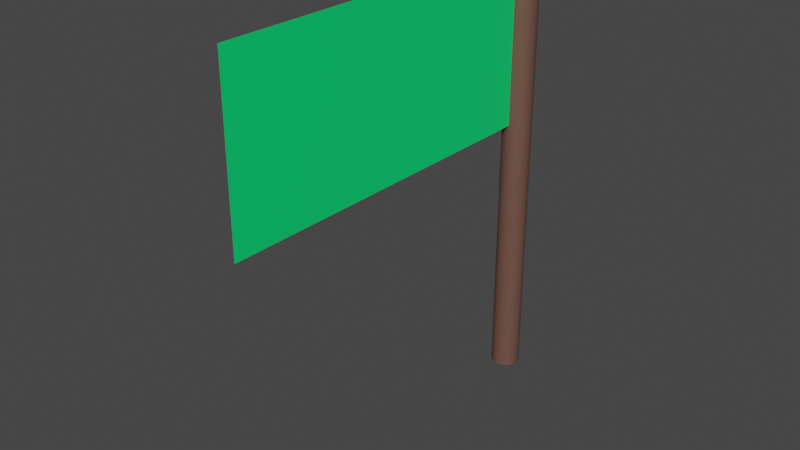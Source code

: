 # Source: Flag_02.blend  (saved by Blender 3.2.14; exported with 4.5.12 LTS)
import bpy
from mathutils import Matrix  # noqa: F401  (used for matrix-valued properties, if any)

bpy.ops.wm.read_factory_settings(use_empty=True)
scene = bpy.context.scene
scene.name = 'Scene'

# ---- collections
col_collection = bpy.data.collections.new('Collection'); scene.collection.children.link(col_collection)

# ---- materials (node trees are filled in below, after node groups)
mat_flag_material = bpy.data.materials.new('Flag_Material')
mat_flag_material.use_transparent_shadow = False
mat_pole_material = bpy.data.materials.new('Pole_Material')
mat_pole_material.use_transparent_shadow = False

# ---- material node trees
mat_flag_material.use_nodes = True; mat_flag_material.node_tree.nodes.clear()
_N = mat_flag_material.node_tree.nodes; _L = mat_flag_material.node_tree.links
n0 = _N.new('ShaderNodeBsdfPrincipled'); n0.name = 'Principled BSDF'; n0.location = (10, 300)
n0.distribution = 'GGX'
n0.subsurface_method = 'RANDOM_WALK_SKIN'
n0.inputs[0].default_value = (0.0, 0.8, 0.1764, 1.0)
n0.inputs[3].default_value = 1.45
n0.inputs[27].default_value = (0.0, 0.0, 0.0, 1.0)
n0.inputs[28].default_value = 1.0
n1 = _N.new('ShaderNodeOutputMaterial'); n1.name = 'Material Output'; n1.location = (300, 300)
_L.new(n0.outputs[0], n1.inputs[0])
n1.is_active_output = True
mat_pole_material.use_nodes = True; mat_pole_material.node_tree.nodes.clear()
_N = mat_pole_material.node_tree.nodes; _L = mat_pole_material.node_tree.links
n0 = _N.new('ShaderNodeBsdfPrincipled'); n0.name = 'Principled BSDF'; n0.location = (10, 300)
n0.distribution = 'GGX'
n0.subsurface_method = 'RANDOM_WALK_SKIN'
n0.inputs[0].default_value = (0.1523, 0.07575, 0.05539, 1.0)
n0.inputs[3].default_value = 1.45
n0.inputs[27].default_value = (0.0, 0.0, 0.0, 1.0)
n0.inputs[28].default_value = 1.0
n1 = _N.new('ShaderNodeOutputMaterial'); n1.name = 'Material Output'; n1.location = (300, 300)
_L.new(n0.outputs[0], n1.inputs[0])
n1.is_active_output = True

# ---- world
world_world = bpy.data.worlds.new('World'); scene.world = world_world
world_world.use_nodes = True; world_world.node_tree.nodes.clear()
_N = world_world.node_tree.nodes; _L = world_world.node_tree.links
n0 = _N.new('ShaderNodeOutputWorld'); n0.name = 'World Output'; n0.location = (300, 300)
n1 = _N.new('ShaderNodeBackground'); n1.name = 'Background'; n1.location = (10, 300)
n1.inputs[0].default_value = (0.05088, 0.05088, 0.05088, 1.0)
_L.new(n1.outputs[0], n0.inputs[0])
n0.is_active_output = True
world_world.color = (0.05088, 0.05088, 0.05088)
world_world.use_sun_shadow = False
world_world.sun_shadow_jitter_overblur = 0.0

# ---- meshes
me_plane = bpy.data.meshes.new('Plane')
me_plane.from_pydata([(-1.0, -1.0, 0.0), (1.0, -1.0, 0.0), (-1.0, 1.0, 0.0), (1.0, 1.0, 0.0), (4.221, 1.04, 6.793e-08), (-1.211, 1.04, -1.95e-08), (4.221, 1.038, 0.01224), (-1.211, 1.038, 0.01224), (4.221, 1.034, 0.02402), (-1.211, 1.034, 0.02402), (4.221, 1.027, 0.03487), (-1.211, 1.027, 0.03487), (4.221, 1.017, 0.04438), (-1.211, 1.017, 0.04438), (4.221, 1.006, 0.05218), (-1.211, 1.006, 0.05218), (4.221, 0.9924, 0.05798), (-1.211, 0.9924, 0.05798), (4.221, 0.9779, 0.06155), (-1.211, 0.9779, 0.06155), (4.221, 0.9629, 0.06276), (-1.211, 0.9629, 0.06276), (4.221, 0.9479, 0.06155), (-1.211, 0.9479, 0.06155), (4.221, 0.9334, 0.05798), (-1.211, 0.9334, 0.05798), (4.221, 0.9201, 0.05218), (-1.211, 0.9201, 0.05218), (4.221, 0.9085, 0.04438), (-1.211, 0.9085, 0.04438), (4.221, 0.8989, 0.03487), (-1.211, 0.8989, 0.03487), (4.221, 0.8918, 0.02402), (-1.211, 0.8918, 0.02402), (4.221, 0.8874, 0.01224), (-1.211, 0.8874, 0.01224), (4.221, 0.8859, 6.244e-08), (-1.211, 0.8859, -2.498e-08), (4.221, 0.8874, -0.01224), (-1.211, 0.8874, -0.01224), (4.221, 0.8918, -0.02402), (-1.211, 0.8918, -0.02402), (4.221, 0.8989, -0.03487), (-1.211, 0.8989, -0.03487), (4.221, 0.9085, -0.04438), (-1.211, 0.9085, -0.04438), (4.221, 0.9201, -0.05218), (-1.211, 0.9201, -0.05218), (4.221, 0.9334, -0.05798), (-1.211, 0.9334, -0.05798), (4.221, 0.9479, -0.06155), (-1.211, 0.9479, -0.06155), (4.221, 0.9629, -0.06276), (-1.211, 0.9629, -0.06276), (4.221, 0.9779, -0.06155), (-1.211, 0.9779, -0.06155), (4.221, 0.9924, -0.05798), (-1.211, 0.9924, -0.05798), (4.221, 1.006, -0.05218), (-1.211, 1.006, -0.05218), (4.221, 1.017, -0.04438), (-1.211, 1.017, -0.04438), (4.221, 1.027, -0.03487), (-1.211, 1.027, -0.03487), (4.221, 1.034, -0.02402), (-1.211, 1.034, -0.02402), (4.221, 1.038, -0.01224), (-1.211, 1.038, -0.01224)], [], [(0, 1, 3, 2), (4, 5, 7, 6), (6, 7, 9, 8), (8, 9, 11, 10), (10, 11, 13, 12), (12, 13, 15, 14), (14, 15, 17, 16), (16, 17, 19, 18), (18, 19, 21, 20), (20, 21, 23, 22), (22, 23, 25, 24), (24, 25, 27, 26), (26, 27, 29, 28), (28, 29, 31, 30), (30, 31, 33, 32), (32, 33, 35, 34), (34, 35, 37, 36), (36, 37, 39, 38), (38, 39, 41, 40), (40, 41, 43, 42), (42, 43, 45, 44), (44, 45, 47, 46), (46, 47, 49, 48), (48, 49, 51, 50), (50, 51, 53, 52), (52, 53, 55, 54), (54, 55, 57, 56), (56, 57, 59, 58), (58, 59, 61, 60), (60, 61, 63, 62), (62, 63, 65, 64), (7, 5, 67, 65, 63, 61, 59, 57, 55, 53, 51, 49, 47, 45, 43, 41, 39, 37, 35, 33, 31, 29, 27, 25, 23, 21, 19, 17, 15, 13, 11, 9), (64, 65, 67, 66), (66, 67, 5, 4), (4, 6, 8, 10, 12, 14, 16, 18, 20, 22, 24, 26, 28, 30, 32, 34, 36, 38, 40, 42, 44, 46, 48, 50, 52, 54, 56, 58, 60, 62, 64, 66)])
me_plane.polygons.foreach_set('material_index', [0, 1, 1, 1, 1, 1, 1, 1, 1, 1, 1, 1, 1, 1, 1, 1, 1, 1, 1, 1, 1, 1, 1, 1, 1, 1, 1, 1, 1, 1, 1, 1, 1, 1, 1])
_uv = me_plane.uv_layers.new(name='UVMap')
_uv.uv.foreach_set('vector', [0.0, 0.0, 1.0, 0.0, 1.0, 1.0, 0.0, 1.0, 1.0, 0.5, 1.0, 1.0, 0.9688, 1.0, 0.9688, 0.5, 0.9688, 0.5, 0.9688, 1.0, 0.9375, 1.0, 0.9375, 0.5, 0.9375, 0.5, 0.9375, 1.0, 0.9062, 1.0, 0.9062, 0.5, 0.9062, 0.5, 0.9062, 1.0, 0.875, 1.0, 0.875, 0.5, 0.875, 0.5, 0.875, 1.0, 0.8438, 1.0, 0.8438, 0.5, 0.8438, 0.5, 0.8438, 1.0, 0.8125, 1.0, 0.8125, 0.5, 0.8125, 0.5, 0.8125, 1.0, 0.7812, 1.0, 0.7812, 0.5, 0.7812, 0.5, 0.7812, 1.0, 0.75, 1.0, 0.75, 0.5, 0.75, 0.5, 0.75, 1.0, 0.7188, 1.0, 0.7188, 0.5, 0.7188, 0.5, 0.7188, 1.0, 0.6875, 1.0, 0.6875, 0.5, 0.6875, 0.5, 0.6875, 1.0, 0.6562, 1.0, 0.6562, 0.5, 0.6562, 0.5, 0.6562, 1.0, 0.625, 1.0, 0.625, 0.5, 0.625, 0.5, 0.625, 1.0, 0.5938, 1.0, 0.5938, 0.5, 0.5938, 0.5, 0.5938, 1.0, 0.5625, 1.0, 0.5625, 0.5, 0.5625, 0.5, 0.5625, 1.0, 0.5312, 1.0, 0.5312, 0.5, 0.5312, 0.5, 0.5312, 1.0, 0.5, 1.0, 0.5, 0.5, 0.5, 0.5, 0.5, 1.0, 0.4688, 1.0, 0.4688, 0.5, 0.4688, 0.5, 0.4688, 1.0, 0.4375, 1.0, 0.4375, 0.5, 0.4375, 0.5, 0.4375, 1.0, 0.4062, 1.0, 0.4062, 0.5, 0.4062, 0.5, 0.4062, 1.0, 0.375, 1.0, 0.375, 0.5, 0.375, 0.5, 0.375, 1.0, 0.3438, 1.0, 0.3438, 0.5, 0.3438, 0.5, 0.3438, 1.0, 0.3125, 1.0, 0.3125, 0.5, 0.3125, 0.5, 0.3125, 1.0, 0.2812, 1.0, 0.2812, 0.5, 0.2812, 0.5, 0.2812, 1.0, 0.25, 1.0, 0.25, 0.5, 0.25, 0.5, 0.25, 1.0, 0.2188, 1.0, 0.2188, 0.5, 0.2188, 0.5, 0.2188, 1.0, 0.1875, 1.0, 0.1875, 0.5, 0.1875, 0.5, 0.1875, 1.0, 0.1562, 1.0, 0.1562, 0.5, 0.1562, 0.5, 0.1562, 1.0, 0.125, 1.0, 0.125, 0.5, 0.125, 0.5, 0.125, 1.0, 0.09375, 1.0, 0.09375, 0.5, 0.09375, 0.5, 0.09375, 1.0, 0.0625, 1.0, 0.0625, 0.5, 0.2968, 0.4854, 0.25, 0.49, 0.2032, 0.4854, 0.1582, 0.4717, 0.1167, 0.4496, 0.08029, 0.4197, 0.05045, 0.3833, 0.02827, 0.3418, 0.01461, 0.2968, 0.01, 0.25, 0.01461, 0.2032, 0.02827, 0.1582, 0.05045, 0.1167, 0.08029, 0.08029, 0.1167, 0.05045, 0.1582, 0.02827, 0.2032, 0.01461, 0.25, 0.01, 0.2968, 0.01461, 0.3418, 0.02827, 0.3833, 0.05045, 0.4197, 0.08029, 0.4496, 0.1167, 0.4717, 0.1582, 0.4854, 0.2032, 0.49, 0.25, 0.4854, 0.2968, 0.4717, 0.3418, 0.4496, 0.3833, 0.4197, 0.4197, 0.3833, 0.4496, 0.3418, 0.4717, 0.0625, 0.5, 0.0625, 1.0, 0.03125, 1.0, 0.03125, 0.5, 0.03125, 0.5, 0.03125, 1.0, 0.0, 1.0, 0.0, 0.5, 0.75, 0.49, 0.7968, 0.4854, 0.8418, 0.4717, 0.8833, 0.4496, 0.9197, 0.4197, 0.9496, 0.3833, 0.9717, 0.3418, 0.9854, 0.2968, 0.99, 0.25, 0.9854, 0.2032, 0.9717, 0.1582, 0.9496, 0.1167, 0.9197, 0.08029, 0.8833, 0.05045, 0.8418, 0.02827, 0.7968, 0.01461, 0.75, 0.01, 0.7032, 0.01461, 0.6582, 0.02827, 0.6167, 0.05045, 0.5803, 0.08029, 0.5504, 0.1167, 0.5283, 0.1582, 0.5146, 0.2032, 0.51, 0.25, 0.5146, 0.2968, 0.5283, 0.3418, 0.5504, 0.3833, 0.5803, 0.4197, 0.6167, 0.4496, 0.6582, 0.4717, 0.7032, 0.4854])
me_plane.materials.append(mat_flag_material)
me_plane.materials.append(mat_pole_material)
me_plane.update()

# ---- objects
ob_plane = bpy.data.objects.new('Plane', me_plane)

# ---- transforms, parenting, visibility, modifiers, constraints
ob_plane.location = (0.0, -0.7849, 1.679)
ob_plane.rotation_euler = (0.0, 1.571, 0.0)
ob_plane.scale = (0.3682, 0.8151, 1.0)

# ---- collection membership
col_collection.objects.link(ob_plane)

# ---- scene / render settings (as saved in the file)
scene.frame_start = 1; scene.frame_end = 250; scene.frame_set(1)
scene.render.engine = 'BLENDER_EEVEE_NEXT'
scene.cycles.sampling_pattern = 'TABULATED_SOBOL'
scene.cycles.use_light_tree = False
scene.view_settings.view_transform = 'Filmic'
bpy.context.view_layer.update()

# ---- added for rendering (the .blend has no active camera and no usable light): camera, sun
cam_auto = bpy.data.cameras.new('AutoCamera')
cam_auto.lens = 50.0
cam_auto.sensor_width = 36.0
cam_auto.clip_end = 1000.0
ob_auto_camera = bpy.data.objects.new('AutoCamera', cam_auto)
scene.collection.objects.link(ob_auto_camera)
ob_auto_camera.location = (2.40923, -3.65969, 3.05222)
ob_auto_camera.rotation_euler = (1.09748, -7.21219e-08, 0.694738)
scene.camera = ob_auto_camera
light_auto_sun = bpy.data.lights.new('AutoSun', 'SUN')
light_auto_sun.energy = 3.0
light_auto_sun.angle = 0.0523599
ob_auto_sun = bpy.data.objects.new('AutoSun', light_auto_sun)
scene.collection.objects.link(ob_auto_sun)
ob_auto_sun.rotation_euler = (0.872665, 0.174533, 0.523599)
bpy.context.view_layer.update()
